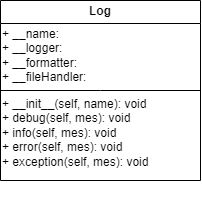

The diagram above was exported from draw.io. Its source (the exported page's mxGraphModel, read from the mxfile embedded in the PNG):
<mxGraphModel dx="548" dy="351" grid="1" gridSize="10" guides="1" tooltips="1" connect="1" arrows="1" fold="1" page="1" pageScale="1" pageWidth="827" pageHeight="1169" math="0" shadow="0">
  <root>
    <mxCell id="WIyWlLk6GJQsqaUBKTNV-0" />
    <mxCell id="WIyWlLk6GJQsqaUBKTNV-1" parent="WIyWlLk6GJQsqaUBKTNV-0" />
    <mxCell id="33Vny5mwQWG8W0waQ8Jw-9" value="Log" style="swimlane;whiteSpace=wrap;html=1;" vertex="1" parent="WIyWlLk6GJQsqaUBKTNV-1">
      <mxGeometry x="250" y="30" width="200" height="180" as="geometry" />
    </mxCell>
    <mxCell id="33Vny5mwQWG8W0waQ8Jw-11" value="+ __name:&lt;br&gt;+ __logger:&lt;br&gt;+ __formatter:&lt;br&gt;+ __fileHandler:" style="text;html=1;strokeColor=none;fillColor=none;align=left;verticalAlign=top;whiteSpace=wrap;rounded=0;horizontal=1;" vertex="1" parent="33Vny5mwQWG8W0waQ8Jw-9">
      <mxGeometry y="20" width="200" height="70" as="geometry" />
    </mxCell>
    <mxCell id="33Vny5mwQWG8W0waQ8Jw-16" value="+ __init__(self, name): void&lt;br&gt;+ debug(self, mes): void&lt;br&gt;+ info(self, mes): void&lt;br&gt;+ error(self, mes): void&lt;br&gt;+ exception(self, mes): void" style="text;html=1;strokeColor=none;fillColor=none;align=left;verticalAlign=top;whiteSpace=wrap;rounded=0;horizontal=1;" vertex="1" parent="33Vny5mwQWG8W0waQ8Jw-9">
      <mxGeometry y="90" width="200" height="110" as="geometry" />
    </mxCell>
    <mxCell id="33Vny5mwQWG8W0waQ8Jw-13" value="" style="endArrow=none;html=1;rounded=0;exitX=0;exitY=1;exitDx=0;exitDy=0;entryX=1;entryY=1;entryDx=0;entryDy=0;" edge="1" parent="33Vny5mwQWG8W0waQ8Jw-9" source="33Vny5mwQWG8W0waQ8Jw-11" target="33Vny5mwQWG8W0waQ8Jw-11">
      <mxGeometry width="50" height="50" relative="1" as="geometry">
        <mxPoint x="110" y="140" as="sourcePoint" />
        <mxPoint x="160" y="90" as="targetPoint" />
        <Array as="points">
          <mxPoint x="100" y="90" />
        </Array>
      </mxGeometry>
    </mxCell>
  </root>
</mxGraphModel>